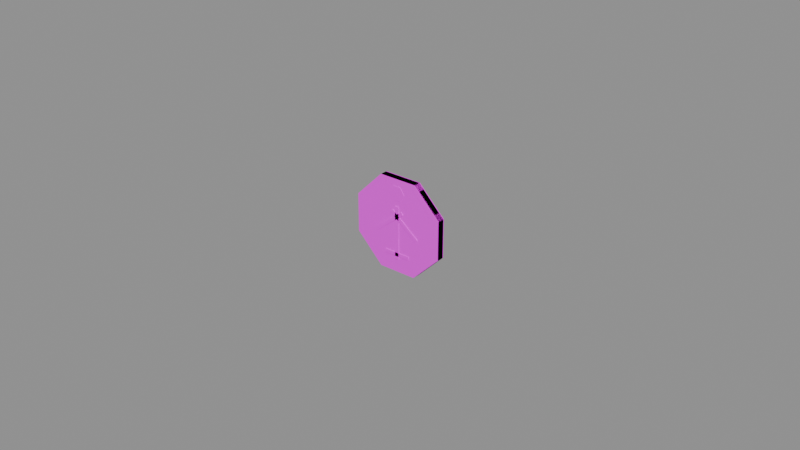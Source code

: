 # Source: item.miners_token.blend  (saved by Blender 5.2.45; exported with 4.5.12 LTS)
import bpy
from mathutils import Matrix  # noqa: F401  (used for matrix-valued properties, if any)

bpy.ops.wm.read_factory_settings(use_empty=True)
scene = bpy.context.scene
scene.name = 'Scene'

# ---- images (referenced by path relative to the original .blend; pixels are not part of the script)
import os
ASSET_DIR = os.environ.get("B2B_ASSET_DIR", "")  # directory of the original .blend (textures are referenced by path, not embedded)
HERE = os.path.dirname(os.path.abspath(__file__))  # packed textures are extracted next to this script under _unpacked/

def load_image(name, relpath, width, height, colorspace="sRGB"):
    """Load a texture the original file referenced (path relative to the .blend, or extracted next to this script)."""
    p = next((c for c in (os.path.join(HERE, relpath), os.path.join(ASSET_DIR, relpath)) if relpath and os.path.exists(c)), "")
    if p:
        img = bpy.data.images.load(p, check_existing=True)
        img.name = name
    else:  # same state as the original file: an image datablock whose file is absent (Cycles renders it pink)
        img = bpy.data.images.new(name, width, height)
        img.source = "FILE"
        img.filepath = "//" + (relpath or name)
    img.colorspace_settings.name = colorspace
    return img
img_palette_png = load_image('palette.png', 'palette.png', 1024, 1024, 'sRGB')

# ---- materials (node trees are filled in below, after node groups)
mat_palette = bpy.data.materials.new('palette')

# ---- material node trees
mat_palette.use_nodes = True; mat_palette.node_tree.nodes.clear()
_N = mat_palette.node_tree.nodes; _L = mat_palette.node_tree.links
n0 = _N.new('ShaderNodeBsdfPrincipled'); n0.name = 'Principled BSDF'; n0.location = (-200, 100)
n0.inputs[10].default_value = 0.005
n1 = _N.new('ShaderNodeOutputMaterial'); n1.name = 'Material Output'; n1.location = (200, 100)
n2 = _N.new('ShaderNodeTexImage'); n2.name = 'Image Texture'; n2.location = (0, 0)
n2.image = img_palette_png
n2.interpolation = 'Closest'
_L.new(n0.outputs[0], n1.inputs[0])
_L.new(n2.outputs[0], n0.inputs[0])
n1.is_active_output = True

# ---- meshes
me_item_miners_token = bpy.data.meshes.new('item.miners_token')
me_item_miners_token.from_pydata([(0.015, -0.001318, 0.006213), (0.006213, -0.001318, 0.015), (-0.006213, -0.001318, 0.015), (-0.015, -0.001318, 0.006213), (-0.015, -0.001318, -0.006213), (-0.006213, -0.001318, -0.015), (0.006213, -0.001318, -0.015), (0.015, -0.001318, -0.006213), (0.015, 0.001409, 0.006213), (0.006213, 0.001409, 0.015), (-0.006213, 0.001409, 0.015), (-0.015, 0.001409, 0.006213), (-0.015, 0.001409, -0.006213), (-0.006213, 0.001409, -0.015), (0.006213, 0.001409, -0.015), (0.015, 0.001409, -0.006213), (0.015, -0.001045, 0.006213), (0.006213, -0.001045, 0.015), (-0.006213, -0.001045, 0.015), (-0.015, -0.001045, 0.006213), (-0.015, -0.001045, -0.006213), (-0.006213, -0.001045, -0.015), (0.006213, -0.001045, -0.015), (0.015, -0.001045, -0.006213), (0.015, 0.001136, 0.006213), (0.006213, 0.001136, 0.015), (-0.006213, 0.001136, 0.015), (-0.015, 0.001136, 0.006213), (-0.015, 0.001136, -0.006213), (-0.006213, 0.001136, -0.015), (0.006213, 0.001136, -0.015), (0.015, 0.001136, -0.006213), (0.002598, -0.001409, 0.01061), (0.001299, -0.001409, 0.01286), (-0.001299, -0.001409, 0.01286), (-0.002598, -0.001409, 0.01061), (-0.001299, -0.001409, 0.008358), (0.001299, -0.001409, 0.008358), (0.002598, -0.001318, 0.01061), (0.001299, -0.001318, 0.01286), (-0.001299, -0.001318, 0.01286), (-0.002598, -0.001318, 0.01061), (-0.001299, -0.001318, 0.008358), (0.001299, -0.001318, 0.008358), (0.002598, 0.001409, 0.01061), (0.001299, 0.001409, 0.01286), (-0.001299, 0.001409, 0.01286), (-0.002598, 0.001409, 0.01061), (-0.001299, 0.001409, 0.008358), (0.001299, 0.001409, 0.008358), (0.002598, 0.0015, 0.01061), (0.001299, 0.0015, 0.01286), (-0.001299, 0.0015, 0.01286), (-0.002598, 0.0015, 0.01061), (-0.001299, 0.0015, 0.008358), (0.001299, 0.0015, 0.008358), (-0.0006494, -0.0015, -0.01082), (-0.0006494, -0.0015, 0.006494), (-0.0006494, -0.001318, -0.01082), (-0.0006494, -0.001318, 0.006494), (0.0006494, -0.0015, -0.01082), (0.0006494, -0.0015, 0.006494), (0.0006494, -0.001318, -0.01082), (0.0006494, -0.001318, 0.006494), (-0.007739, -0.0015, -0.002152), (0.001587, -0.0015, 0.005249), (-0.007739, -0.001318, -0.002152), (0.001587, -0.001318, 0.005249), (-0.006999, -0.0015, -0.003084), (0.002327, -0.0015, 0.004317), (-0.006999, -0.001318, -0.003084), (0.002327, -0.001318, 0.004317), (0.006999, -0.0015, -0.003084), (-0.002327, -0.0015, 0.004317), (0.006999, -0.001318, -0.003084), (-0.002327, -0.001318, 0.004317), (0.007739, -0.0015, -0.002152), (-0.001587, -0.0015, 0.005249), (0.007739, -0.001318, -0.002152), (-0.001587, -0.001318, 0.005249), (-0.00433, -0.0015, -0.009796), (-0.00433, -0.0015, -0.008605), (-0.00433, -0.001318, -0.009796), (-0.00433, -0.001318, -0.008605), (0.00433, -0.0015, -0.009796), (0.00433, -0.0015, -0.008605), (0.00433, -0.001318, -0.009796), (0.00433, -0.001318, -0.008605)], [], [(0, 1, 2, 3, 4, 5, 6, 7), (15, 14, 13, 12, 11, 10, 9, 8), (0, 8, 9, 1), (1, 9, 10, 2), (2, 10, 11, 3), (3, 11, 12, 4), (4, 12, 13, 5), (5, 13, 14, 6), (6, 14, 15, 7), (7, 15, 8, 0), (16, 17, 18, 19, 20, 21, 22, 23), (31, 30, 29, 28, 27, 26, 25, 24), (16, 24, 25, 17), (17, 25, 26, 18), (18, 26, 27, 19), (19, 27, 28, 20), (20, 28, 29, 21), (21, 29, 30, 22), (22, 30, 31, 23), (23, 31, 24, 16), (32, 33, 34, 35, 36, 37), (43, 42, 41, 40, 39, 38), (32, 38, 39, 33), (33, 39, 40, 34), (34, 40, 41, 35), (35, 41, 42, 36), (36, 42, 43, 37), (37, 43, 38, 32), (44, 45, 46, 47, 48, 49), (55, 54, 53, 52, 51, 50), (44, 50, 51, 45), (45, 51, 52, 46), (46, 52, 53, 47), (47, 53, 54, 48), (48, 54, 55, 49), (49, 55, 50, 44), (56, 57, 59, 58), (58, 59, 63, 62), (62, 63, 61, 60), (60, 61, 57, 56), (58, 62, 60, 56), (63, 59, 57, 61), (64, 65, 67, 66), (66, 67, 71, 70), (70, 71, 69, 68), (68, 69, 65, 64), (66, 70, 68, 64), (71, 67, 65, 69), (72, 73, 75, 74), (74, 75, 79, 78), (78, 79, 77, 76), (76, 77, 73, 72), (74, 78, 76, 72), (79, 75, 73, 77), (80, 81, 83, 82), (82, 83, 87, 86), (86, 87, 85, 84), (84, 85, 81, 80), (82, 86, 84, 80), (87, 83, 81, 85)])
_uv = me_item_miners_token.uv_layers.new(name='UVMap')
_uv.uv.foreach_set('vector', [0.1875, 0.2778, 0.1875, 0.2778, 0.1875, 0.2778, 0.1875, 0.2778, 0.1875, 0.2778, 0.1875, 0.2778, 0.1875, 0.2778, 0.1875, 0.2778, 0.1875, 0.2778, 0.1875, 0.2778, 0.1875, 0.2778, 0.1875, 0.2778, 0.1875, 0.2778, 0.1875, 0.2778, 0.1875, 0.2778, 0.1875, 0.2778, 0.1875, 0.2778, 0.1875, 0.2778, 0.1875, 0.2778, 0.1875, 0.2778, 0.1875, 0.2778, 0.1875, 0.2778, 0.1875, 0.2778, 0.1875, 0.2778, 0.1875, 0.2778, 0.1875, 0.2778, 0.1875, 0.2778, 0.1875, 0.2778, 0.1875, 0.2778, 0.1875, 0.2778, 0.1875, 0.2778, 0.1875, 0.2778, 0.1875, 0.2778, 0.1875, 0.2778, 0.1875, 0.2778, 0.1875, 0.2778, 0.1875, 0.2778, 0.1875, 0.2778, 0.1875, 0.2778, 0.1875, 0.2778, 0.1875, 0.2778, 0.1875, 0.2778, 0.1875, 0.2778, 0.1875, 0.2778, 0.1875, 0.2778, 0.1875, 0.2778, 0.1875, 0.2778, 0.1875, 0.2778, 0.3125, 0.2778, 0.3125, 0.2778, 0.3125, 0.2778, 0.3125, 0.2778, 0.3125, 0.2778, 0.3125, 0.2778, 0.3125, 0.2778, 0.3125, 0.2778, 0.3125, 0.2778, 0.3125, 0.2778, 0.3125, 0.2778, 0.3125, 0.2778, 0.3125, 0.2778, 0.3125, 0.2778, 0.3125, 0.2778, 0.3125, 0.2778, 0.3125, 0.2778, 0.3125, 0.2778, 0.3125, 0.2778, 0.3125, 0.2778, 0.3125, 0.2778, 0.3125, 0.2778, 0.3125, 0.2778, 0.3125, 0.2778, 0.3125, 0.2778, 0.3125, 0.2778, 0.3125, 0.2778, 0.3125, 0.2778, 0.3125, 0.2778, 0.3125, 0.2778, 0.3125, 0.2778, 0.3125, 0.2778, 0.3125, 0.2778, 0.3125, 0.2778, 0.3125, 0.2778, 0.3125, 0.2778, 0.3125, 0.2778, 0.3125, 0.2778, 0.3125, 0.2778, 0.3125, 0.2778, 0.3125, 0.2778, 0.3125, 0.2778, 0.3125, 0.2778, 0.3125, 0.2778, 0.3125, 0.2778, 0.3125, 0.2778, 0.3125, 0.2778, 0.3125, 0.2778, 0.5625, 0.2778, 0.5625, 0.2778, 0.5625, 0.2778, 0.5625, 0.2778, 0.5625, 0.2778, 0.5625, 0.2778, 0.5625, 0.2778, 0.5625, 0.2778, 0.5625, 0.2778, 0.5625, 0.2778, 0.5625, 0.2778, 0.5625, 0.2778, 0.5625, 0.2778, 0.5625, 0.2778, 0.5625, 0.2778, 0.5625, 0.2778, 0.5625, 0.2778, 0.5625, 0.2778, 0.5625, 0.2778, 0.5625, 0.2778, 0.5625, 0.2778, 0.5625, 0.2778, 0.5625, 0.2778, 0.5625, 0.2778, 0.5625, 0.2778, 0.5625, 0.2778, 0.5625, 0.2778, 0.5625, 0.2778, 0.5625, 0.2778, 0.5625, 0.2778, 0.5625, 0.2778, 0.5625, 0.2778, 0.5625, 0.2778, 0.5625, 0.2778, 0.5625, 0.2778, 0.5625, 0.2778, 0.5625, 0.2778, 0.5625, 0.2778, 0.5625, 0.2778, 0.5625, 0.2778, 0.5625, 0.2778, 0.5625, 0.2778, 0.5625, 0.2778, 0.5625, 0.2778, 0.5625, 0.2778, 0.5625, 0.2778, 0.5625, 0.2778, 0.5625, 0.2778, 0.5625, 0.2778, 0.5625, 0.2778, 0.5625, 0.2778, 0.5625, 0.2778, 0.5625, 0.2778, 0.5625, 0.2778, 0.5625, 0.2778, 0.5625, 0.2778, 0.5625, 0.2778, 0.5625, 0.2778, 0.5625, 0.2778, 0.5625, 0.2778, 0.5625, 0.2778, 0.5625, 0.2778, 0.5625, 0.2778, 0.5625, 0.2778, 0.5625, 0.2778, 0.5625, 0.2778, 0.5625, 0.2778, 0.5625, 0.2778, 0.5625, 0.2778, 0.5625, 0.2778, 0.5625, 0.2778, 0.5625, 0.2778, 0.5625, 0.2778, 0.5625, 0.2778, 0.5625, 0.2778, 0.5625, 0.2778, 0.5625, 0.2778, 0.5625, 0.2778, 0.5625, 0.2778, 0.5625, 0.2778, 0.5625, 0.2778, 0.5625, 0.2778, 0.5625, 0.2778, 0.5625, 0.2778, 0.5625, 0.2778, 0.5625, 0.2778, 0.5625, 0.2778, 0.5625, 0.2778, 0.5625, 0.2778, 0.5625, 0.2778, 0.5625, 0.2778, 0.5625, 0.2778, 0.5625, 0.2778, 0.5625, 0.2778, 0.5625, 0.2778, 0.5625, 0.2778, 0.5625, 0.2778, 0.5625, 0.2778, 0.5625, 0.2778, 0.5625, 0.2778, 0.5625, 0.2778, 0.5625, 0.2778, 0.5625, 0.2778, 0.5625, 0.2778, 0.5625, 0.2778, 0.5625, 0.2778, 0.5625, 0.2778, 0.5625, 0.2778, 0.5625, 0.2778, 0.5625, 0.2778, 0.5625, 0.2778, 0.5625, 0.2778, 0.5625, 0.2778, 0.5625, 0.2778, 0.5625, 0.2778, 0.5625, 0.2778, 0.5625, 0.2778, 0.5625, 0.2778, 0.5625, 0.2778, 0.5625, 0.2778, 0.5625, 0.2778, 0.5625, 0.2778, 0.5625, 0.2778, 0.5625, 0.2778, 0.5625, 0.2778, 0.5625, 0.2778, 0.5625, 0.2778, 0.5625, 0.2778, 0.5625, 0.2778, 0.5625, 0.2778, 0.5625, 0.2778, 0.5625, 0.2778, 0.5625, 0.2778, 0.5625, 0.2778, 0.5625, 0.2778, 0.5625, 0.2778, 0.5625, 0.2778, 0.5625, 0.2778, 0.5625, 0.2778, 0.5625, 0.2778, 0.5625, 0.2778, 0.5625, 0.2778, 0.5625, 0.2778, 0.5625, 0.2778, 0.5625, 0.2778, 0.5625, 0.2778, 0.5625, 0.2778, 0.5625, 0.2778, 0.5625, 0.2778, 0.5625, 0.2778, 0.5625, 0.2778, 0.5625, 0.2778, 0.5625, 0.2778, 0.5625, 0.2778, 0.5625, 0.2778, 0.5625, 0.2778, 0.5625, 0.2778, 0.5625, 0.2778, 0.5625, 0.2778, 0.5625, 0.2778, 0.5625, 0.2778, 0.5625, 0.2778, 0.5625, 0.2778, 0.5625, 0.2778, 0.5625, 0.2778, 0.5625, 0.2778, 0.5625, 0.2778, 0.5625, 0.2778])
me_item_miners_token.materials.append(mat_palette)
me_item_miners_token.update()

# ---- objects
ob_item_miners_token = bpy.data.objects.new('item.miners_token', me_item_miners_token)

# ---- transforms, parenting, visibility, modifiers, constraints
ob_item_miners_token.location = (0.0, 0.0, 0.0)

# ---- collection membership
scene.collection.objects.link(ob_item_miners_token)

# ---- scene / render settings (as saved in the file)
scene.frame_start = 1; scene.frame_end = 250; scene.frame_set(1)
scene.render.engine = 'BLENDER_EEVEE_NEXT'
scene.render.bake_bias = 0.0
scene.render.bake_samples = 0
scene.render.compositor_device = 'GPU'
scene.eevee.use_volume_custom_range = False
scene.eevee.fast_gi_thickness_near = 0.1
scene.eevee.fast_gi_thickness_far = 0.0
scene.eevee.ray_tracing_options.screen_trace_thickness = 0.1
bpy.context.view_layer.update()

# ---- added for rendering (the .blend has no active camera and no usable light): camera, sun + grey world if the file has none
cam_auto = bpy.data.cameras.new('AutoCamera')
cam_auto.lens = 50.0
cam_auto.sensor_width = 36.0
cam_auto.clip_end = 1000.0
ob_auto_camera = bpy.data.objects.new('AutoCamera', cam_auto)
scene.collection.objects.link(ob_auto_camera)
ob_auto_camera.location = (0.185045, -0.222054, 0.148036)
ob_auto_camera.rotation_euler = (1.09748, -7.21219e-08, 0.694738)
scene.camera = ob_auto_camera
light_auto_sun = bpy.data.lights.new('AutoSun', 'SUN')
light_auto_sun.energy = 3.0
light_auto_sun.angle = 0.0523599
ob_auto_sun = bpy.data.objects.new('AutoSun', light_auto_sun)
scene.collection.objects.link(ob_auto_sun)
ob_auto_sun.rotation_euler = (0.872665, 0.174533, 0.523599)
if scene.world is None:
    world_auto = bpy.data.worlds.new('AutoWorld')
    world_auto.color = (0.3, 0.3, 0.3)
    scene.world = world_auto
bpy.context.view_layer.update()
